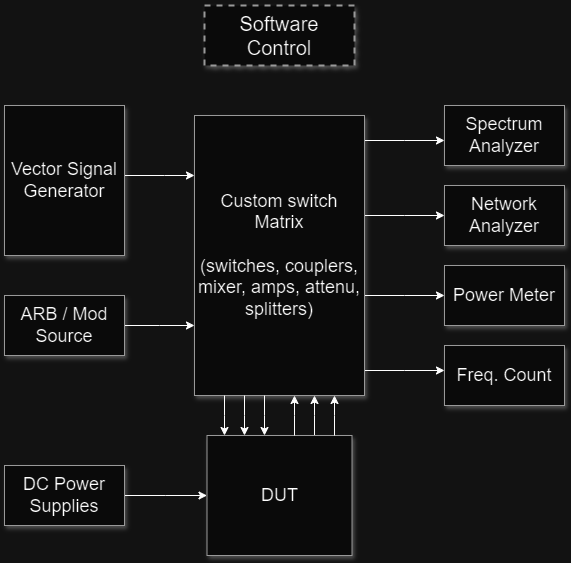

The diagram above was exported from draw.io. Its source (the exported page's mxGraphModel, read from the mxfile embedded in the PNG):
<mxGraphModel dx="1221" dy="725" grid="1" gridSize="10" guides="1" tooltips="1" connect="1" arrows="1" fold="1" page="1" pageScale="1.5" pageWidth="1169" pageHeight="826" background="none" math="0" shadow="0">
  <root>
    <mxCell id="0" style=";html=1;" />
    <mxCell id="1" style=";html=1;" parent="0" />
    <mxCell id="3a17f1ce550125da-1" value="Software Control" style="whiteSpace=wrap;html=1;shadow=1;fontSize=20;fillColor=#f5f5f5;strokeColor=#666666;strokeWidth=2;dashed=1;" parent="1" vertex="1">
      <mxGeometry x="797" y="344" width="150" height="60" as="geometry" />
    </mxCell>
    <mxCell id="3a17f1ce550125da-13" style="edgeStyle=elbowEdgeStyle;rounded=0;html=1;startArrow=none;startFill=0;jettySize=auto;orthogonalLoop=1;fontSize=18;elbow=vertical;" parent="1" source="3a17f1ce550125da-2" target="3a17f1ce550125da-4" edge="1">
      <mxGeometry relative="1" as="geometry" />
    </mxCell>
    <mxCell id="3a17f1ce550125da-14" style="edgeStyle=elbowEdgeStyle;rounded=0;html=1;startArrow=none;startFill=0;jettySize=auto;orthogonalLoop=1;fontSize=18;elbow=vertical;" parent="1" source="3a17f1ce550125da-2" target="3a17f1ce550125da-5" edge="1">
      <mxGeometry relative="1" as="geometry" />
    </mxCell>
    <mxCell id="3a17f1ce550125da-15" style="edgeStyle=elbowEdgeStyle;rounded=0;html=1;startArrow=none;startFill=0;jettySize=auto;orthogonalLoop=1;fontSize=18;elbow=vertical;" parent="1" source="3a17f1ce550125da-2" target="3a17f1ce550125da-6" edge="1">
      <mxGeometry relative="1" as="geometry" />
    </mxCell>
    <mxCell id="3a17f1ce550125da-16" style="edgeStyle=elbowEdgeStyle;rounded=0;html=1;startArrow=none;startFill=0;jettySize=auto;orthogonalLoop=1;fontSize=18;elbow=vertical;" parent="1" source="3a17f1ce550125da-2" target="3a17f1ce550125da-7" edge="1">
      <mxGeometry relative="1" as="geometry" />
    </mxCell>
    <mxCell id="3a17f1ce550125da-17" style="edgeStyle=elbowEdgeStyle;rounded=0;html=1;startArrow=none;startFill=0;jettySize=auto;orthogonalLoop=1;fontSize=18;" parent="1" source="3a17f1ce550125da-10" target="3a17f1ce550125da-2" edge="1">
      <mxGeometry relative="1" as="geometry">
        <Array as="points">
          <mxPoint x="907" y="754" />
        </Array>
      </mxGeometry>
    </mxCell>
    <mxCell id="3a17f1ce550125da-2" value="Custom switch Matrix&lt;div&gt;&lt;br&gt;&lt;/div&gt;&lt;div&gt;(switches, couplers, mixer, amps, attenu, splitters)&lt;/div&gt;" style="whiteSpace=wrap;html=1;shadow=1;fontSize=18;fillColor=#f5f5f5;strokeColor=#666666;" parent="1" vertex="1">
      <mxGeometry x="787" y="454" width="170" height="280" as="geometry" />
    </mxCell>
    <mxCell id="3a17f1ce550125da-4" value="Spectrum Analyzer" style="whiteSpace=wrap;html=1;shadow=1;fontSize=18;fillColor=#f5f5f5;strokeColor=#666666;" parent="1" vertex="1">
      <mxGeometry x="1037" y="444" width="120" height="60" as="geometry" />
    </mxCell>
    <mxCell id="3a17f1ce550125da-5" value="Network Analyzer" style="whiteSpace=wrap;html=1;shadow=1;fontSize=18;fillColor=#f5f5f5;strokeColor=#666666;" parent="1" vertex="1">
      <mxGeometry x="1037" y="524" width="120" height="60" as="geometry" />
    </mxCell>
    <mxCell id="3a17f1ce550125da-6" value="Power Meter" style="whiteSpace=wrap;html=1;shadow=1;fontSize=18;fillColor=#f5f5f5;strokeColor=#666666;" parent="1" vertex="1">
      <mxGeometry x="1037" y="604" width="120" height="60" as="geometry" />
    </mxCell>
    <mxCell id="3a17f1ce550125da-7" value="Freq. Count" style="whiteSpace=wrap;html=1;shadow=1;fontSize=18;fillColor=#f5f5f5;strokeColor=#666666;" parent="1" vertex="1">
      <mxGeometry x="1037" y="684" width="120" height="60" as="geometry" />
    </mxCell>
    <mxCell id="3a17f1ce550125da-20" style="edgeStyle=elbowEdgeStyle;rounded=0;html=1;startArrow=none;startFill=0;jettySize=auto;orthogonalLoop=1;fontSize=18;elbow=vertical;" parent="1" source="3a17f1ce550125da-8" target="3a17f1ce550125da-2" edge="1">
      <mxGeometry relative="1" as="geometry">
        <Array as="points">
          <mxPoint x="757" y="514" />
        </Array>
      </mxGeometry>
    </mxCell>
    <mxCell id="3a17f1ce550125da-8" value="Vector Signal Generator" style="whiteSpace=wrap;html=1;shadow=1;fontSize=18;fillColor=#f5f5f5;strokeColor=#666666;" parent="1" vertex="1">
      <mxGeometry x="597" y="444" width="120" height="150" as="geometry" />
    </mxCell>
    <mxCell id="3a17f1ce550125da-21" style="edgeStyle=elbowEdgeStyle;rounded=0;html=1;startArrow=none;startFill=0;jettySize=auto;orthogonalLoop=1;fontSize=18;elbow=vertical;" parent="1" source="3a17f1ce550125da-9" target="3a17f1ce550125da-2" edge="1">
      <mxGeometry relative="1" as="geometry" />
    </mxCell>
    <mxCell id="3a17f1ce550125da-9" value="ARB / Mod Source" style="whiteSpace=wrap;html=1;shadow=1;fontSize=18;fillColor=#f5f5f5;strokeColor=#666666;" parent="1" vertex="1">
      <mxGeometry x="597" y="634" width="120" height="60" as="geometry" />
    </mxCell>
    <mxCell id="3a17f1ce550125da-10" value="DUT" style="whiteSpace=wrap;html=1;shadow=1;fontSize=18;fillColor=#f5f5f5;strokeColor=#666666;" parent="1" vertex="1">
      <mxGeometry x="799.5" y="774" width="145" height="120" as="geometry" />
    </mxCell>
    <mxCell id="3a17f1ce550125da-18" style="edgeStyle=elbowEdgeStyle;rounded=0;html=1;startArrow=none;startFill=0;jettySize=auto;orthogonalLoop=1;fontSize=18;elbow=vertical;" parent="1" source="3a17f1ce550125da-11" target="3a17f1ce550125da-10" edge="1">
      <mxGeometry relative="1" as="geometry" />
    </mxCell>
    <mxCell id="3a17f1ce550125da-11" value="DC Power Supplies" style="whiteSpace=wrap;html=1;shadow=1;fontSize=18;fillColor=#f5f5f5;strokeColor=#666666;" parent="1" vertex="1">
      <mxGeometry x="597" y="804" width="120" height="60" as="geometry" />
    </mxCell>
    <mxCell id="3a17f1ce550125da-22" style="edgeStyle=elbowEdgeStyle;rounded=0;html=1;startArrow=none;startFill=0;jettySize=auto;orthogonalLoop=1;fontSize=18;" parent="1" source="3a17f1ce550125da-10" target="3a17f1ce550125da-2" edge="1">
      <mxGeometry relative="1" as="geometry">
        <mxPoint x="937" y="784" as="sourcePoint" />
        <mxPoint x="937" y="744" as="targetPoint" />
        <Array as="points">
          <mxPoint x="927" y="754" />
          <mxPoint x="907" y="754" />
        </Array>
      </mxGeometry>
    </mxCell>
    <mxCell id="3a17f1ce550125da-23" style="edgeStyle=elbowEdgeStyle;rounded=0;html=1;startArrow=none;startFill=0;jettySize=auto;orthogonalLoop=1;fontSize=18;" parent="1" edge="1">
      <mxGeometry relative="1" as="geometry">
        <mxPoint x="887" y="774" as="sourcePoint" />
        <mxPoint x="887" y="734" as="targetPoint" />
        <Array as="points">
          <mxPoint x="887" y="754" />
          <mxPoint x="887" y="754" />
        </Array>
      </mxGeometry>
    </mxCell>
    <mxCell id="3a17f1ce550125da-24" style="edgeStyle=elbowEdgeStyle;rounded=0;html=1;startArrow=none;startFill=0;jettySize=auto;orthogonalLoop=1;fontSize=18;" parent="1" edge="1">
      <mxGeometry relative="1" as="geometry">
        <mxPoint x="857" y="734" as="sourcePoint" />
        <mxPoint x="857" y="774" as="targetPoint" />
        <Array as="points">
          <mxPoint x="857" y="754" />
          <mxPoint x="887" y="764" />
        </Array>
      </mxGeometry>
    </mxCell>
    <mxCell id="3a17f1ce550125da-25" style="edgeStyle=elbowEdgeStyle;rounded=0;html=1;startArrow=none;startFill=0;jettySize=auto;orthogonalLoop=1;fontSize=18;" parent="1" edge="1">
      <mxGeometry relative="1" as="geometry">
        <mxPoint x="837" y="734" as="sourcePoint" />
        <mxPoint x="837" y="774" as="targetPoint" />
        <Array as="points">
          <mxPoint x="837" y="754" />
          <mxPoint x="867" y="764" />
        </Array>
      </mxGeometry>
    </mxCell>
    <mxCell id="3a17f1ce550125da-26" style="edgeStyle=elbowEdgeStyle;rounded=0;html=1;startArrow=none;startFill=0;jettySize=auto;orthogonalLoop=1;fontSize=18;" parent="1" edge="1">
      <mxGeometry relative="1" as="geometry">
        <mxPoint x="817" y="734" as="sourcePoint" />
        <mxPoint x="817" y="774" as="targetPoint" />
        <Array as="points">
          <mxPoint x="817" y="754" />
          <mxPoint x="847" y="764" />
        </Array>
      </mxGeometry>
    </mxCell>
  </root>
</mxGraphModel>